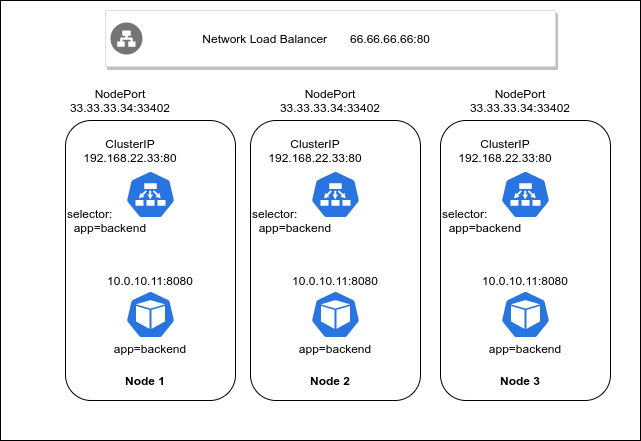

The diagram above was exported from draw.io. Its source (the exported page's mxGraphModel, read from the mxfile embedded in the PNG):
<mxGraphModel dx="708" dy="605" grid="1" gridSize="10" guides="1" tooltips="1" connect="1" arrows="1" fold="1" page="1" pageScale="1" pageWidth="850" pageHeight="1100" math="0" shadow="0">
  <root>
    <mxCell id="0" />
    <mxCell id="1" parent="0" />
    <mxCell id="60" value="" style="rounded=0;whiteSpace=wrap;html=1;" vertex="1" parent="1">
      <mxGeometry x="80" y="80" width="640" height="440" as="geometry" />
    </mxCell>
    <mxCell id="24" value="NodePort&lt;br&gt;33.33.33.34:33402" style="text;html=1;strokeColor=none;fillColor=none;align=center;verticalAlign=middle;whiteSpace=wrap;rounded=0;" parent="1" vertex="1">
      <mxGeometry x="110" y="170" width="180" height="20" as="geometry" />
    </mxCell>
    <mxCell id="25" value="" style="group" parent="1" vertex="1" connectable="0">
      <mxGeometry x="330" y="200" width="170" height="280" as="geometry" />
    </mxCell>
    <mxCell id="26" value="" style="rounded=1;whiteSpace=wrap;html=1;" parent="25" vertex="1">
      <mxGeometry width="170" height="280" as="geometry" />
    </mxCell>
    <mxCell id="27" value="" style="html=1;dashed=0;whitespace=wrap;fillColor=#2875E2;strokeColor=#ffffff;points=[[0.005,0.63,0],[0.1,0.2,0],[0.9,0.2,0],[0.5,0,0],[0.995,0.63,0],[0.72,0.99,0],[0.5,1,0],[0.28,0.99,0]];shape=mxgraph.kubernetes.icon;prIcon=ep" parent="25" vertex="1">
      <mxGeometry x="60" y="50" width="50" height="48" as="geometry" />
    </mxCell>
    <mxCell id="28" value="selector:&lt;br&gt;&amp;nbsp; app=backend" style="text;html=1;strokeColor=none;fillColor=none;align=left;verticalAlign=middle;whiteSpace=wrap;rounded=0;" parent="25" vertex="1">
      <mxGeometry y="90" width="100" height="20" as="geometry" />
    </mxCell>
    <mxCell id="29" value="ClusterIP&lt;br&gt;192.168.22.33:80" style="text;html=1;strokeColor=none;fillColor=none;align=center;verticalAlign=middle;whiteSpace=wrap;rounded=0;" parent="25" vertex="1">
      <mxGeometry x="45" y="20" width="40" height="20" as="geometry" />
    </mxCell>
    <mxCell id="30" value="Node 2" style="text;html=1;strokeColor=none;fillColor=none;align=center;verticalAlign=middle;whiteSpace=wrap;rounded=0;fontStyle=1" parent="25" vertex="1">
      <mxGeometry x="50" y="250" width="60" height="20" as="geometry" />
    </mxCell>
    <mxCell id="31" value="" style="group" parent="25" vertex="1" connectable="0">
      <mxGeometry x="60" y="150" width="50" height="88" as="geometry" />
    </mxCell>
    <mxCell id="32" value="" style="html=1;dashed=0;whitespace=wrap;fillColor=#2875E2;strokeColor=#ffffff;points=[[0.005,0.63,0],[0.1,0.2,0],[0.9,0.2,0],[0.5,0,0],[0.995,0.63,0],[0.72,0.99,0],[0.5,1,0],[0.28,0.99,0]];shape=mxgraph.kubernetes.icon;prIcon=pod" parent="31" vertex="1">
      <mxGeometry y="20" width="50" height="48" as="geometry" />
    </mxCell>
    <mxCell id="33" value="app=backend" style="text;html=1;strokeColor=none;fillColor=none;align=center;verticalAlign=middle;whiteSpace=wrap;rounded=0;" parent="31" vertex="1">
      <mxGeometry x="5" y="68" width="40" height="20" as="geometry" />
    </mxCell>
    <mxCell id="34" value="10.0.10.11:8080" style="text;html=1;strokeColor=none;fillColor=none;align=center;verticalAlign=middle;whiteSpace=wrap;rounded=0;" parent="31" vertex="1">
      <mxGeometry x="5" width="40" height="20" as="geometry" />
    </mxCell>
    <mxCell id="35" value="" style="group" parent="1" vertex="1" connectable="0">
      <mxGeometry x="520" y="200" width="170" height="280" as="geometry" />
    </mxCell>
    <mxCell id="36" value="" style="rounded=1;whiteSpace=wrap;html=1;" parent="35" vertex="1">
      <mxGeometry width="170" height="280" as="geometry" />
    </mxCell>
    <mxCell id="37" value="" style="html=1;dashed=0;whitespace=wrap;fillColor=#2875E2;strokeColor=#ffffff;points=[[0.005,0.63,0],[0.1,0.2,0],[0.9,0.2,0],[0.5,0,0],[0.995,0.63,0],[0.72,0.99,0],[0.5,1,0],[0.28,0.99,0]];shape=mxgraph.kubernetes.icon;prIcon=ep" parent="35" vertex="1">
      <mxGeometry x="60" y="50" width="50" height="48" as="geometry" />
    </mxCell>
    <mxCell id="38" value="selector:&lt;br&gt;&amp;nbsp; app=backend" style="text;html=1;strokeColor=none;fillColor=none;align=left;verticalAlign=middle;whiteSpace=wrap;rounded=0;" parent="35" vertex="1">
      <mxGeometry y="90" width="100" height="20" as="geometry" />
    </mxCell>
    <mxCell id="39" value="ClusterIP&lt;br&gt;192.168.22.33:80" style="text;html=1;strokeColor=none;fillColor=none;align=center;verticalAlign=middle;whiteSpace=wrap;rounded=0;" parent="35" vertex="1">
      <mxGeometry x="45" y="20" width="40" height="20" as="geometry" />
    </mxCell>
    <mxCell id="40" value="Node 3" style="text;html=1;strokeColor=none;fillColor=none;align=center;verticalAlign=middle;whiteSpace=wrap;rounded=0;fontStyle=1" parent="35" vertex="1">
      <mxGeometry x="50" y="250" width="60" height="20" as="geometry" />
    </mxCell>
    <mxCell id="41" value="" style="group" parent="35" vertex="1" connectable="0">
      <mxGeometry x="60" y="150" width="50" height="88" as="geometry" />
    </mxCell>
    <mxCell id="42" value="" style="html=1;dashed=0;whitespace=wrap;fillColor=#2875E2;strokeColor=#ffffff;points=[[0.005,0.63,0],[0.1,0.2,0],[0.9,0.2,0],[0.5,0,0],[0.995,0.63,0],[0.72,0.99,0],[0.5,1,0],[0.28,0.99,0]];shape=mxgraph.kubernetes.icon;prIcon=pod" parent="41" vertex="1">
      <mxGeometry y="20" width="50" height="48" as="geometry" />
    </mxCell>
    <mxCell id="43" value="app=backend" style="text;html=1;strokeColor=none;fillColor=none;align=center;verticalAlign=middle;whiteSpace=wrap;rounded=0;" parent="41" vertex="1">
      <mxGeometry x="5" y="68" width="40" height="20" as="geometry" />
    </mxCell>
    <mxCell id="44" value="10.0.10.11:8080" style="text;html=1;strokeColor=none;fillColor=none;align=center;verticalAlign=middle;whiteSpace=wrap;rounded=0;" parent="41" vertex="1">
      <mxGeometry x="5" width="40" height="20" as="geometry" />
    </mxCell>
    <mxCell id="45" value="" style="group" parent="1" vertex="1" connectable="0">
      <mxGeometry x="145" y="200" width="460" height="280" as="geometry" />
    </mxCell>
    <mxCell id="46" value="" style="rounded=1;whiteSpace=wrap;html=1;" parent="45" vertex="1">
      <mxGeometry width="170" height="280" as="geometry" />
    </mxCell>
    <mxCell id="47" value="" style="html=1;dashed=0;whitespace=wrap;fillColor=#2875E2;strokeColor=#ffffff;points=[[0.005,0.63,0],[0.1,0.2,0],[0.9,0.2,0],[0.5,0,0],[0.995,0.63,0],[0.72,0.99,0],[0.5,1,0],[0.28,0.99,0]];shape=mxgraph.kubernetes.icon;prIcon=ep" parent="45" vertex="1">
      <mxGeometry x="60" y="50" width="50" height="48" as="geometry" />
    </mxCell>
    <mxCell id="48" value="selector:&lt;br&gt;&amp;nbsp; app=backend" style="text;html=1;strokeColor=none;fillColor=none;align=left;verticalAlign=middle;whiteSpace=wrap;rounded=0;" parent="45" vertex="1">
      <mxGeometry y="90" width="100" height="20" as="geometry" />
    </mxCell>
    <mxCell id="49" value="ClusterIP&lt;br&gt;192.168.22.33:80" style="text;html=1;strokeColor=none;fillColor=none;align=center;verticalAlign=middle;whiteSpace=wrap;rounded=0;" parent="45" vertex="1">
      <mxGeometry x="45" y="20" width="40" height="20" as="geometry" />
    </mxCell>
    <mxCell id="50" value="Node 1" style="text;html=1;strokeColor=none;fillColor=none;align=center;verticalAlign=middle;whiteSpace=wrap;rounded=0;fontStyle=1" parent="45" vertex="1">
      <mxGeometry x="50" y="250" width="60" height="20" as="geometry" />
    </mxCell>
    <mxCell id="51" value="" style="group" parent="45" vertex="1" connectable="0">
      <mxGeometry x="60" y="150" width="50" height="88" as="geometry" />
    </mxCell>
    <mxCell id="52" value="" style="html=1;dashed=0;whitespace=wrap;fillColor=#2875E2;strokeColor=#ffffff;points=[[0.005,0.63,0],[0.1,0.2,0],[0.9,0.2,0],[0.5,0,0],[0.995,0.63,0],[0.72,0.99,0],[0.5,1,0],[0.28,0.99,0]];shape=mxgraph.kubernetes.icon;prIcon=pod" parent="51" vertex="1">
      <mxGeometry y="20" width="50" height="48" as="geometry" />
    </mxCell>
    <mxCell id="53" value="app=backend" style="text;html=1;strokeColor=none;fillColor=none;align=center;verticalAlign=middle;whiteSpace=wrap;rounded=0;" parent="51" vertex="1">
      <mxGeometry x="5" y="68" width="40" height="20" as="geometry" />
    </mxCell>
    <mxCell id="54" value="10.0.10.11:8080" style="text;html=1;strokeColor=none;fillColor=none;align=center;verticalAlign=middle;whiteSpace=wrap;rounded=0;" parent="51" vertex="1">
      <mxGeometry x="5" width="40" height="20" as="geometry" />
    </mxCell>
    <mxCell id="55" value="NodePort&lt;br&gt;33.33.33.34:33402" style="text;html=1;strokeColor=none;fillColor=none;align=center;verticalAlign=middle;whiteSpace=wrap;rounded=0;" parent="1" vertex="1">
      <mxGeometry x="320" y="170" width="180" height="20" as="geometry" />
    </mxCell>
    <mxCell id="56" value="NodePort&lt;br&gt;33.33.33.34:33402" style="text;html=1;strokeColor=none;fillColor=none;align=center;verticalAlign=middle;whiteSpace=wrap;rounded=0;" parent="1" vertex="1">
      <mxGeometry x="510" y="170" width="180" height="20" as="geometry" />
    </mxCell>
    <mxCell id="57" value="" style="strokeColor=#dddddd;shadow=1;strokeWidth=1;rounded=1;absoluteArcSize=1;arcSize=2;" parent="1" vertex="1">
      <mxGeometry x="185" y="90" width="450" height="56" as="geometry" />
    </mxCell>
    <mxCell id="58" value="&amp;nbsp; &amp;nbsp; &amp;nbsp; &amp;nbsp; &amp;nbsp; &amp;nbsp; &amp;nbsp; &amp;nbsp; Network Load Balancer" style="dashed=0;connectable=0;html=1;fillColor=#757575;strokeColor=none;shape=mxgraph.gcp2.network_load_balancer;part=1;labelPosition=right;verticalLabelPosition=middle;align=left;verticalAlign=middle;spacingLeft=5;fontSize=12;" parent="57" vertex="1">
      <mxGeometry y="0.5" width="32" height="32" relative="1" as="geometry">
        <mxPoint x="5" y="-16" as="offset" />
      </mxGeometry>
    </mxCell>
    <mxCell id="59" value="66.66.66.66:80" style="text;html=1;strokeColor=none;fillColor=none;align=center;verticalAlign=middle;whiteSpace=wrap;rounded=0;" parent="57" vertex="1">
      <mxGeometry x="265" y="18" width="40" height="20" as="geometry" />
    </mxCell>
  </root>
</mxGraphModel>